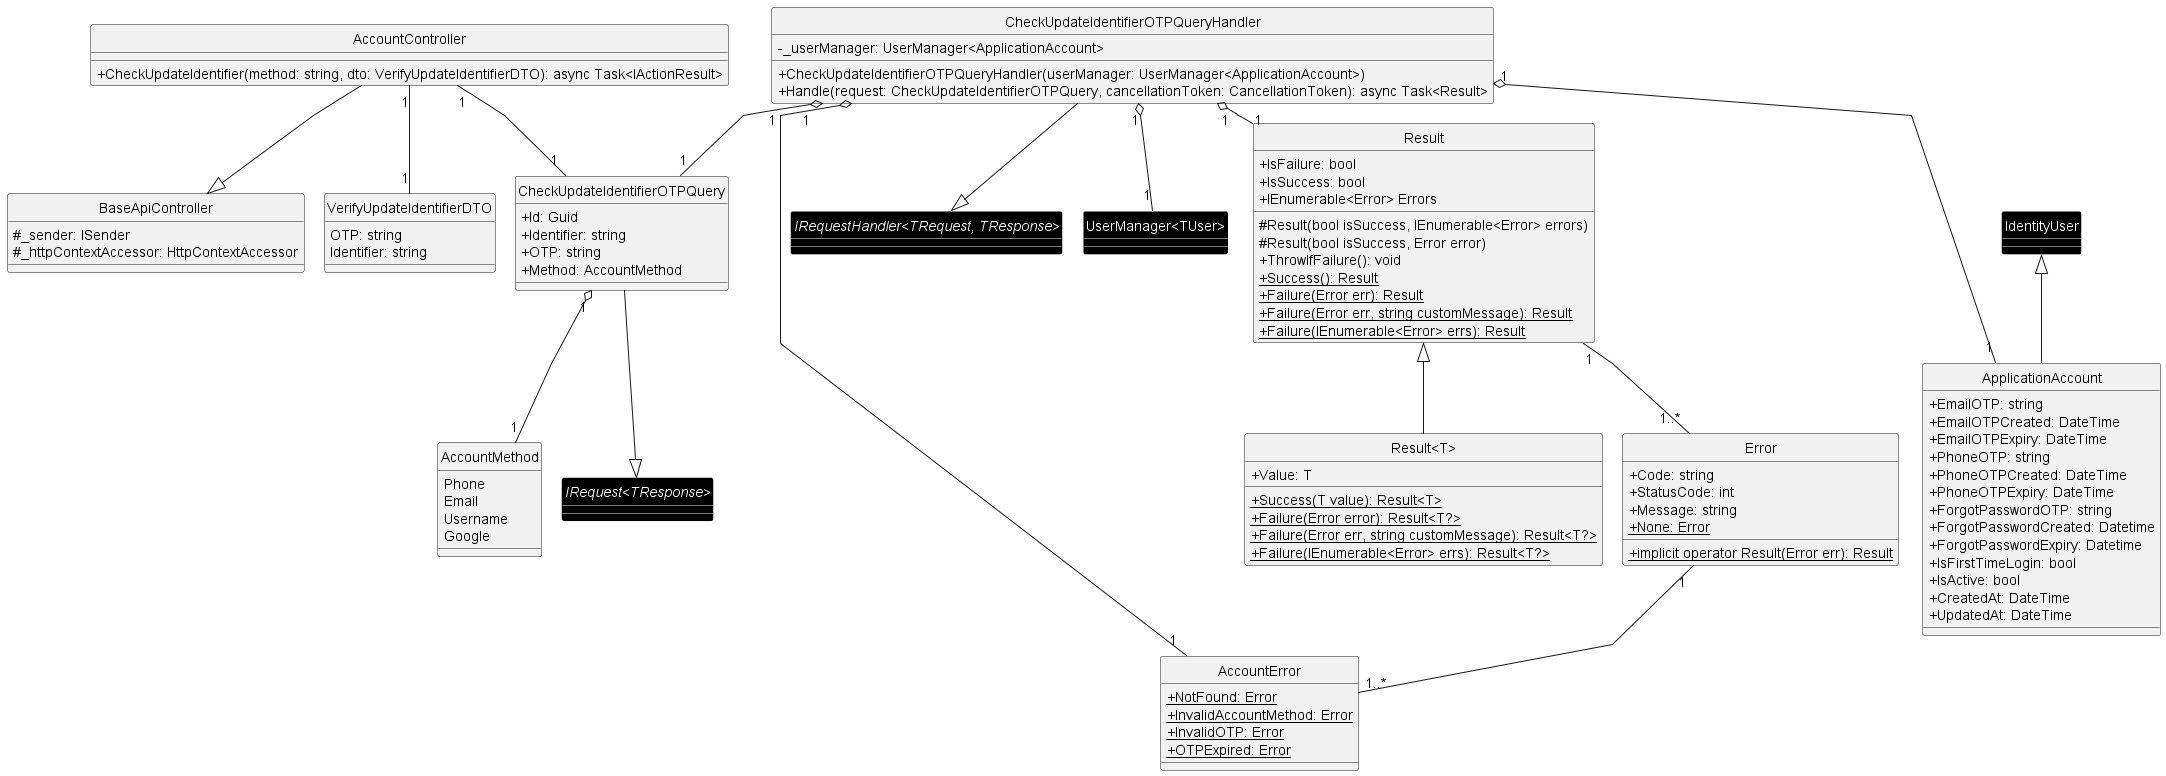

The diagram above was rendered by PlantUML. Its source (embedded in the PNG):
@startuml ClassDiagram
!include doc/SDS/CommonClassDiagram/ResultAndError.plantuml
skinparam classAttributeIconSize 0
skinparam linetype polyline
skinparam nodesep 20
skinparam ranksep 20
hide circle

class BaseApiController {
    #_sender: ISender
    #_httpContextAccessor: HttpContextAccessor
}

class AccountController {
    +CheckUpdateIdentifier(method: string, dto: VerifyUpdateIdentifierDTO): async Task<IActionResult>
}

class CheckUpdateIdentifierOTPQuery {
    +Id: Guid
    +Identifier: string
    +OTP: string
    +Method: AccountMethod 
}

class CheckUpdateIdentifierOTPQueryHandler {
    -_userManager: UserManager<ApplicationAccount> 
    +CheckUpdateIdentifierOTPQueryHandler(userManager: UserManager<ApplicationAccount>)
    +Handle(request: CheckUpdateIdentifierOTPQuery, cancellationToken: CancellationToken): async Task<Result>
}

class AccountError {
    {static} +NotFound: Error
    {static} +InvalidAccountMethod: Error
    {static} +InvalidOTP: Error
    {static} +OTPExpired: Error
}

enum AccountMethod {
    Phone
    Email
    Username
    Google
}

class VerifyUpdateIdentifierDTO {
    OTP: string
    Identifier: string
}

!include doc/SDS/CommonClassDiagram/Account/AccountDbContext.plantuml 
remove IDisposable
remove DbSet<T>
remove IdentityUserLogin<T>
remove IDbContext
remove DbContext
remove IApplicationDbContext
remove ApplicationDbContext
remove IdentityDbContext<ApplicationAccount>

' =========== Library class ===========
interface "IRequest<TResponse>" #black;line:white;text:white
interface "IRequestHandler<TRequest, TResponse>" #black;line:white;text:white
class "UserManager<TUser>" #black;line:white;text:white
' =========== Library class ===========

AccountController --|> BaseApiController
AccountController "1"--"1" CheckUpdateIdentifierOTPQuery
AccountController "1"--"1" VerifyUpdateIdentifierDTO
CheckUpdateIdentifierOTPQuery "1" o--"1" AccountMethod
CheckUpdateIdentifierOTPQuery --|> "IRequest<TResponse>"

CheckUpdateIdentifierOTPQueryHandler --|> "IRequestHandler<TRequest, TResponse>"
CheckUpdateIdentifierOTPQueryHandler "1" o--"1" CheckUpdateIdentifierOTPQuery
CheckUpdateIdentifierOTPQueryHandler "1" o---"1" ApplicationAccount
CheckUpdateIdentifierOTPQueryHandler "1" o--"1" AccountError
CheckUpdateIdentifierOTPQueryHandler "1" o--"1" Result
CheckUpdateIdentifierOTPQueryHandler "1" o--"1" "UserManager<TUser>"

Error "1" --"1..*" AccountError

@enduml